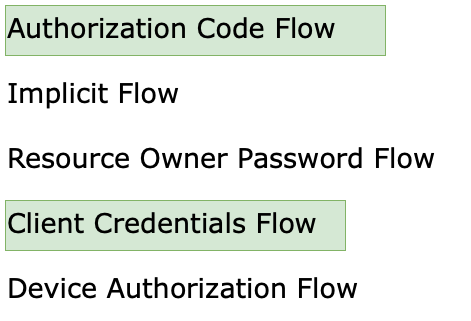

The diagram above was exported from draw.io. Its source (the exported page's mxGraphModel, read from the mxfile embedded in the PNG):
<mxGraphModel dx="2130" dy="3973" grid="1" gridSize="10" guides="1" tooltips="1" connect="1" arrows="1" fold="1" page="0" pageScale="1" pageWidth="827" pageHeight="1169" math="0" shadow="0">
  <root>
    <mxCell id="0" />
    <mxCell id="1" parent="0" />
    <mxCell id="2" value="&lt;span style=&quot;caret-color: rgb(0, 0, 0); color: rgb(0, 0, 0); font-family: Verdana; font-size: 27px; font-style: normal; font-variant-caps: normal; font-weight: normal; letter-spacing: normal; text-align: left; text-indent: 0px; text-transform: none; word-spacing: 0px; -webkit-text-stroke-width: 0px; background-color: rgb(255, 255, 255); text-decoration: none; float: none; display: inline !important;&quot;&gt;Implicit Flow&lt;/span&gt;" style="text;whiteSpace=wrap;html=1;fontSize=27;fontFamily=Verdana;fontColor=#000000;" vertex="1" parent="1">
      <mxGeometry x="1700" y="-1255" width="200" height="50" as="geometry" />
    </mxCell>
    <mxCell id="3" value="&lt;span style=&quot;caret-color: rgb(0, 0, 0); color: rgb(0, 0, 0); font-family: Verdana; font-size: 27px; font-style: normal; font-variant-caps: normal; font-weight: normal; letter-spacing: normal; text-align: left; text-indent: 0px; text-transform: none; word-spacing: 0px; -webkit-text-stroke-width: 0px; background-color: rgb(255, 255, 255); text-decoration: none; float: none; display: inline !important;&quot;&gt;Resource Owner Password Flow&amp;nbsp;&lt;/span&gt;" style="text;whiteSpace=wrap;html=1;fontSize=27;fontFamily=Verdana;fontColor=#000000;" vertex="1" parent="1">
      <mxGeometry x="1700" y="-1190" width="460" height="50" as="geometry" />
    </mxCell>
    <mxCell id="4" value="&lt;span style=&quot;caret-color: rgb(0, 0, 0); color: rgb(0, 0, 0); font-family: Verdana; font-size: 27px; font-style: normal; font-variant-caps: normal; font-weight: normal; letter-spacing: normal; text-align: left; text-indent: 0px; text-transform: none; word-spacing: 0px; -webkit-text-stroke-width: 0px; text-decoration: none; float: none; display: inline !important;&quot;&gt;Client Credentials Flow&lt;/span&gt;" style="text;whiteSpace=wrap;html=1;fontSize=27;fontFamily=Verdana;fillColor=#d5e8d4;strokeColor=#82b366;labelBackgroundColor=none;" vertex="1" parent="1">
      <mxGeometry x="1700" y="-1125" width="340" height="50" as="geometry" />
    </mxCell>
    <mxCell id="5" value="&lt;span style=&quot;caret-color: rgb(0, 0, 0); color: rgb(0, 0, 0); font-family: Verdana; font-size: 27px; font-style: normal; font-variant-caps: normal; font-weight: normal; letter-spacing: normal; text-align: left; text-indent: 0px; text-transform: none; word-spacing: 0px; -webkit-text-stroke-width: 0px; background-color: rgb(255, 255, 255); text-decoration: none; float: none; display: inline !important;&quot;&gt;Device Authorization Flow&lt;/span&gt;" style="text;whiteSpace=wrap;html=1;fontSize=27;fontFamily=Verdana;fontColor=#000000;" vertex="1" parent="1">
      <mxGeometry x="1700" y="-1060" width="380" height="50" as="geometry" />
    </mxCell>
    <mxCell id="6" value="&lt;span style=&quot;caret-color: rgb(0, 0, 0); color: rgb(0, 0, 0); font-family: Verdana; font-size: 27px; font-style: normal; font-variant-caps: normal; font-weight: normal; letter-spacing: normal; text-align: left; text-indent: 0px; text-transform: none; word-spacing: 0px; -webkit-text-stroke-width: 0px; text-decoration: none; float: none; display: inline !important;&quot;&gt;Authorization Code Flow&amp;nbsp;&lt;/span&gt;" style="text;whiteSpace=wrap;html=1;fontSize=27;fontFamily=Verdana;fillColor=#d5e8d4;strokeColor=#82b366;labelBackgroundColor=none;" vertex="1" parent="1">
      <mxGeometry x="1700" y="-1320" width="380" height="50" as="geometry" />
    </mxCell>
  </root>
</mxGraphModel>